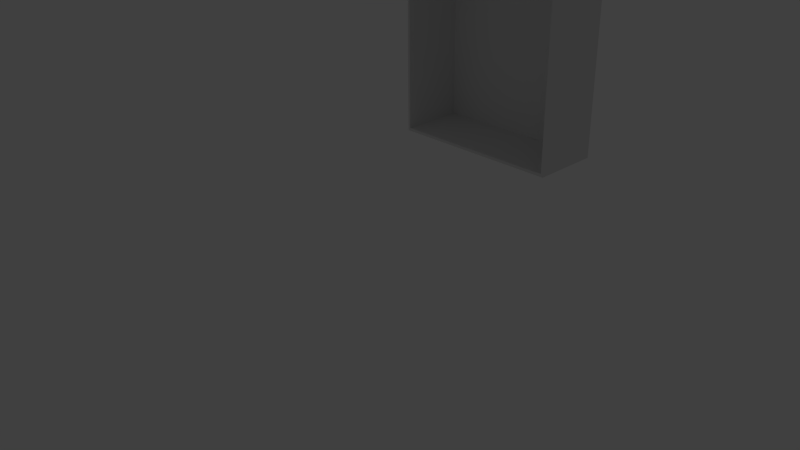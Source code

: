 # Source: biblitheque.blend  (saved by Blender 2.72.0; exported with 4.5.12 LTS)
import bpy
from mathutils import Matrix  # noqa: F401  (used for matrix-valued properties, if any)

bpy.ops.wm.read_factory_settings(use_empty=True)
scene = bpy.context.scene
scene.name = 'Scene'

# ---- collections
col_collection_1 = bpy.data.collections.new('Collection 1'); scene.collection.children.link(col_collection_1)

# ---- materials (node trees are filled in below, after node groups)
mat_material = bpy.data.materials.new('Material')
mat_material.alpha_threshold = 0.0
mat_material.use_transparent_shadow = False
mat_material.roughness = 0.5
mat_material.line_color = (0.0, 0.0, 0.0, 1.0)

# ---- material node trees

# ---- world
world_world = bpy.data.worlds.new('World'); scene.world = world_world
world_world.color = (0.05088, 0.05088, 0.05088)
world_world.use_sun_shadow = False
world_world.sun_shadow_jitter_overblur = 0.0
world_world.cycles.sampling_method = 'MANUAL'
world_world.cycles.sample_map_resolution = 256

# ---- cameras
cam_camera = bpy.data.cameras.new('Camera')
cam_camera.clip_end = 1e+06
cam_camera.lens = 35.0
cam_camera.sensor_width = 32.0
cam_camera.sensor_height = 18.0
cam_camera.ortho_scale = 7.314
cam_camera.dof.focus_distance = 0.0
cam_camera.dof.aperture_fstop = 128.0

# ---- lights
light_lamp = bpy.data.lights.new('Lamp', 'POINT')
light_lamp.transmission_factor = 0.0
light_lamp.cutoff_distance = 30.0
light_lamp.energy = 100.0
light_lamp.shadow_buffer_clip_start = 1.001
light_lamp.shadow_soft_size = 0.1
light_lamp.shadow_maximum_resolution = 0.006
light_lamp.use_absolute_resolution = True
light_lamp.cycles.use_multiple_importance_sampling = False

# ---- meshes
me_cube = bpy.data.meshes.new('Cube')
me_cube.from_pydata([(1.0, 1.0, -1.0), (1.0, -1.0, -1.0), (-1.0, -1.0, -1.0), (-1.0, 1.0, -1.0), (1.0, 1.0, 1.0), (1.0, -1.0, 1.0), (-1.0, -1.0, 1.0), (-1.0, 1.0, 1.0), (-1.027, -1.0, -1.0), (-1.027, 1.0, -1.0), (-1.027, -1.0, 1.0), (-1.027, 1.0, 1.0), (1.027, 1.0, -1.0), (1.027, -1.0, -1.0), (1.027, 1.0, 1.0), (1.027, -1.0, 1.0), (1.0, 1.0, 1.027), (1.0, -1.0, 1.027), (-1.0, -1.0, 1.027), (-1.0, 1.0, 1.027), (-1.027, -1.0, 1.027), (-1.027, 1.0, 1.027), (1.027, 1.0, 1.027), (1.027, -1.0, 1.027), (1.0, 1.0, -1.027), (1.0, -1.0, -1.027), (-1.0, -1.0, -1.027), (-1.0, 1.0, -1.027), (-1.027, -1.0, -1.027), (-1.027, 1.0, -1.027), (1.027, 1.0, -1.027), (1.027, -1.0, -1.027), (1.014, 1.003, 1.011), (1.0, 0.9, -1.0), (-1.0, 0.9, -1.0), (1.0, 0.9, 1.0), (-1.0, 0.9, 1.0)], [], [(12, 13, 31, 30), (15, 14, 22, 23), (14, 4, 16, 22), (5, 6, 36, 35), (5, 15, 23, 17), (4, 0, 3, 7), (8, 10, 11, 9), (7, 3, 9, 11), (2, 6, 10, 8), (13, 1, 25, 31), (12, 14, 15, 13), (5, 1, 13, 15), (0, 4, 14, 12), (0, 12, 30, 24), (16, 19, 18, 17), (16, 17, 23, 22), (18, 19, 21, 20), (7, 11, 21, 19), (10, 6, 18, 20), (11, 10, 20, 21), (6, 5, 17, 18), (4, 7, 19, 16), (24, 25, 26, 27), (27, 26, 28, 29), (25, 24, 30, 31), (2, 8, 28, 26), (9, 3, 27, 29), (8, 9, 29, 28), (1, 2, 26, 25), (3, 0, 24, 27), (33, 35, 36, 34), (6, 2, 34, 36), (1, 5, 35, 33), (2, 1, 33, 34)])
me_cube.materials.append(mat_material)
me_cube.use_remesh_preserve_volume = False
me_cube.use_remesh_preserve_attributes = False
me_cube.use_mirror_vertex_groups = False
me_cube.update()

# ---- objects
ob_cube = bpy.data.objects.new('Cube', me_cube)
ob_lamp = bpy.data.objects.new('Lamp', light_lamp)
ob_camera = bpy.data.objects.new('Camera', cam_camera)

# ---- transforms, parenting, visibility, modifiers, constraints
ob_cube.location = (0.0, 0.0, 100.0)
ob_cube.rotation_euler = (0.0, -0.0, -3.142)
ob_cube.scale = (75.0, 30.0, 97.4)
ob_cube.lock_rotations_4d = False
ob_cube.empty_display_type = 'ARROWS'
ob_cube.lineart.crease_threshold = 0.0
ob_lamp.location = (-612.5, 744.4, 165.9)
ob_lamp.rotation_euler = (0.6503, 0.05522, 1.866)
ob_lamp.lock_rotations_4d = False
ob_lamp.empty_display_type = 'ARROWS'
ob_lamp.color = (0.0, 0.0, 0.0, 0.0)
ob_lamp.lineart.crease_threshold = 0.0
ob_camera.location = (-467.0, 549.8, 277.9)
ob_camera.rotation_euler = (1.109, 0.01082, -2.327)
ob_camera.scale = (50.0, 50.0, 50.0)
ob_camera.lock_rotations_4d = False
ob_camera.empty_display_type = 'ARROWS'
ob_camera.color = (0.0, 0.0, 0.0, 0.0)
ob_camera.display_type = 'WIRE'
ob_camera.lineart.crease_threshold = 0.0

# ---- collection membership
col_collection_1.objects.link(ob_cube)
col_collection_1.objects.link(ob_lamp)
col_collection_1.objects.link(ob_camera)

# ---- scene / render settings (as saved in the file)
scene.camera = ob_camera
scene.frame_start = 1; scene.frame_end = 250; scene.frame_set(0)
scene.render.engine = 'BLENDER_EEVEE_NEXT'
scene.render.resolution_percentage = 50
scene.render.dither_intensity = 0.0
scene.cycles.use_denoising = False
scene.cycles.samples = 10
scene.cycles.sampling_pattern = 'TABULATED_SOBOL'
scene.cycles.light_sampling_threshold = 0.0
scene.cycles.use_adaptive_sampling = False
scene.cycles.use_light_tree = False
scene.cycles.blur_glossy = 0.0
scene.cycles.pixel_filter_type = 'GAUSSIAN'
scene.cycles.sample_clamp_indirect = 0.0
scene.view_settings.view_transform = 'Standard'
scene.unit_settings.scale_length = 0.01
bpy.context.view_layer.update()

